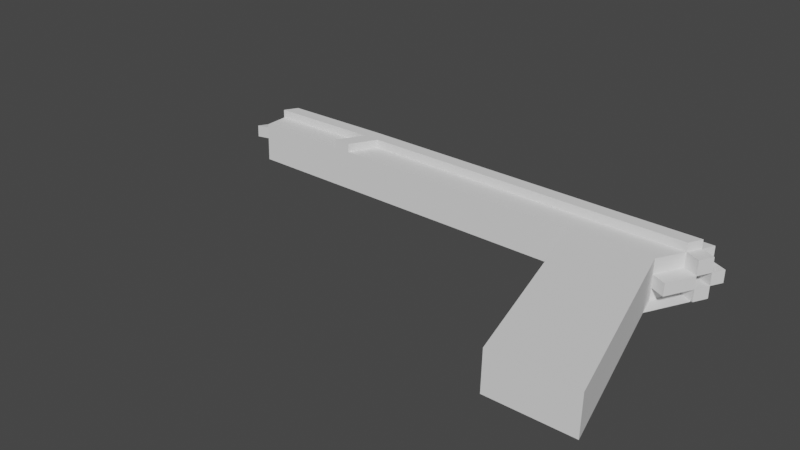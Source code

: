 # Source: AP.blend  (saved by Blender 3.1.7; exported with 4.5.12 LTS)
import bpy
from mathutils import Matrix  # noqa: F401  (used for matrix-valued properties, if any)

bpy.ops.wm.read_factory_settings(use_empty=True)
scene = bpy.context.scene
scene.name = 'Scene'

# ---- collections
col_collection = bpy.data.collections.new('Collection'); scene.collection.children.link(col_collection)

# ---- world
world_world = bpy.data.worlds.new('World'); scene.world = world_world
world_world.use_nodes = True; world_world.node_tree.nodes.clear()
_N = world_world.node_tree.nodes; _L = world_world.node_tree.links
n0 = _N.new('ShaderNodeOutputWorld'); n0.name = 'World Output'; n0.location = (300, 300)
n1 = _N.new('ShaderNodeBackground'); n1.name = 'Background'; n1.location = (10, 300)
n1.inputs[0].default_value = (0.05088, 0.05088, 0.05088, 1.0)
_L.new(n1.outputs[0], n0.inputs[0])
n0.is_active_output = True
world_world.color = (0.05088, 0.05088, 0.05088)
world_world.use_sun_shadow = False
world_world.sun_shadow_jitter_overblur = 0.0

# ---- meshes
me_plane = bpy.data.meshes.new('Plane')
me_plane.from_pydata([(-1.0, -1.0, 0.0), (1.0, -1.0, 0.0), (-2.325, 3.825, -0.07437), (-0.3254, 3.825, -0.07437), (-1.68, 5.163, -0.1179), (0.32, 5.163, -0.1179), (-11.15, 3.79, -0.01534), (-10.51, 5.128, -0.05891), (-8.862, 3.799, -0.03067), (-8.217, 5.137, -0.07424), (-7.104, 3.806, -0.04243), (-6.458, 5.144, -0.086), (0.1755, 4.869, 0.1837), (0.174, 4.86, -0.1081), (-11.04, 4.751, -0.04434), (0.008658, 4.523, 0.1949), (-8.861, 3.808, 0.2611), (-7.802, 5.139, -0.07701), (-8.448, 3.801, -0.03344), (-11.15, 3.799, 0.2764), (-8.446, 3.81, 0.2583), (-1.679, 5.171, 0.1738), (0.3214, 5.171, 0.1738), (-7.102, 3.815, 0.2493), (-0.1809, 3.291, -0.05963), (0.3186, 4.327, -0.09334), (-7.801, 5.147, 0.2147), (-11.21, 4.405, -0.03308), (-6.457, 5.152, 0.2057), (-11.21, 4.414, 0.2587), (0.007221, 4.515, -0.09683), (-11.04, 4.76, 0.2474), (0.1518, 3.981, -0.08208), (-0.9986, -0.9915, 0.2917), (-2.324, 3.834, 0.2174), (-2.321, 3.853, 0.8719), (-0.9953, -0.9724, 0.9462), (1.005, -0.9724, 0.9462), (-0.3207, 3.853, 0.8719), (0.3246, 5.19, 0.8283), (-1.675, 5.19, 0.8283), (-1.988, 4.542, 0.8494), (0.1787, 4.888, 0.8382), (-11.2, 4.433, 0.9132), (-11.15, 3.818, 0.9309), (-7.099, 3.834, 0.9038), (-8.212, 5.165, 0.872), (-10.5, 5.156, 0.8873), (-8.858, 3.827, 0.9156), (-7.798, 5.166, 0.8692), (-8.525, 4.516, 0.8931), (-8.443, 3.829, 0.9128), (-6.454, 5.171, 0.8602), (-6.766, 4.523, 0.8814), (-1.821, 4.888, 0.8382), (0.01188, 4.542, 0.8494), (-11.04, 4.779, 0.9019), (-8.358, 4.862, 0.8819), (-6.599, 4.869, 0.8701), (-7.944, 4.864, 0.8791), (-8.11, 4.518, 0.8903), (1.001, -0.9915, 0.2917), (-0.324, 3.834, 0.2174), (-8.216, 5.145, 0.2175), (-10.51, 5.136, 0.2328), (0.01014, 4.532, 0.4949), (-11.15, 3.808, 0.5764), (-0.9971, -0.9828, 0.5917), (-7.101, 3.824, 0.5493), (-1.677, 5.18, 0.4738), (-8.445, 3.818, 0.5583), (-11.2, 4.423, 0.5586), (-6.455, 5.161, 0.5057), (-11.04, 4.768, 0.5474), (0.3229, 5.18, 0.4738), (-7.799, 5.156, 0.5147), (-8.86, 3.817, 0.5611), (0.177, 4.878, 0.4836), (-0.3225, 3.843, 0.5174), (-10.51, 5.145, 0.5328), (-2.322, 3.843, 0.5174), (1.003, -0.9828, 0.5917), (-8.214, 5.154, 0.5175), (-11.97, 4.728, 0.4525), (-11.98, 4.719, 0.1525), (-12.14, 4.373, 0.1638), (-12.14, 4.382, 0.4638), (-8.216, 5.612, 0.5042), (-8.218, 5.604, 0.2042), (-7.803, 5.605, 0.2014), (-7.801, 5.614, 0.5014), (0.5276, 4.69, -0.1049), (0.529, 4.698, 0.1869), (0.3637, 4.361, 0.4981), (0.3622, 4.353, 0.1981), (0.3608, 4.344, -0.0936), (0.6764, 5.01, 0.477), (0.6749, 5.001, 0.177), (0.5305, 4.707, 0.4869), (0.5323, 4.717, 0.8414), (0.3654, 4.372, 0.8526), (0.02959, 3.663, 0.2206), (0.03107, 3.672, 0.5206), (-8.524, 4.523, 1.1), (-8.857, 3.833, 1.123), (0.01302, 4.548, 1.057), (0.1798, 4.894, 1.045), (-1.82, 4.894, 1.045), (-6.598, 4.875, 1.077), (-7.942, 4.87, 1.086), (-8.357, 4.868, 1.089), (-11.03, 4.785, 1.109), (-8.442, 3.835, 1.12), (-8.109, 4.524, 1.097), (-1.987, 4.548, 1.057), (-11.2, 4.439, 1.12), (-6.765, 4.53, 1.089)], [], [(80, 67, 36, 35), (71, 66, 44, 43), (69, 72, 52, 40), (77, 74, 39, 42), (78, 65, 55, 38), (70, 68, 45, 51), (74, 69, 40, 39), (76, 70, 51, 48), (75, 82, 46, 49), (79, 73, 56, 47), (73, 71, 43, 56), (9, 7, 64, 63), (10, 2, 34, 23), (30, 3, 24, 32), (13, 30, 32, 25), (72, 75, 49, 52), (66, 76, 48, 44), (77, 42, 99, 98), (81, 78, 38, 37), (82, 79, 47, 46), (0, 1, 61, 33), (36, 37, 38, 35), (54, 42, 39, 40), (57, 46, 47, 56), (59, 49, 46, 57), (54, 40, 52, 58), (57, 56, 111, 110), (41, 55, 105, 114), (59, 57, 110, 109), (60, 53, 116, 113), (54, 58, 108, 107), (58, 52, 49, 59), (45, 53, 60, 51), (35, 38, 55, 41), (48, 50, 43, 44), (51, 60, 113, 112), (35, 41, 53, 45), (68, 80, 35, 45), (67, 81, 37, 36), (1, 3, 62, 61), (30, 13, 91, 95), (6, 8, 16, 19), (11, 17, 26, 28), (14, 27, 29, 31), (7, 14, 31, 64), (17, 9, 63, 26), (8, 18, 20, 16), (5, 4, 21, 22), (18, 10, 23, 20), (3, 30, 15, 62), (13, 5, 22, 12), (4, 11, 28, 21), (27, 6, 19, 29), (2, 0, 33, 34), (33, 61, 81, 67), (23, 34, 80, 68), (63, 64, 79, 82), (61, 62, 78, 81), (15, 12, 77, 65), (19, 16, 76, 66), (28, 26, 75, 72), (73, 31, 84, 83), (64, 31, 73, 79), (63, 82, 87, 88), (16, 20, 70, 76), (22, 21, 69, 74), (20, 23, 68, 70), (62, 15, 94, 101), (74, 77, 98, 96), (21, 28, 72, 69), (29, 19, 66, 71), (34, 33, 67, 80), (84, 85, 86, 83), (31, 29, 85, 84), (71, 73, 83, 86), (29, 71, 86, 85), (89, 88, 87, 90), (26, 63, 88, 89), (82, 75, 90, 87), (75, 26, 89, 90), (93, 98, 99, 100), (95, 91, 92, 94), (101, 94, 93, 102), (92, 97, 96, 98), (13, 12, 92, 91), (12, 22, 97, 92), (77, 12, 92, 98), (15, 65, 93, 94), (78, 62, 101, 102), (22, 74, 96, 97), (42, 55, 100, 99), (65, 77, 98, 93), (55, 65, 93, 100), (15, 30, 95, 94), (12, 15, 94, 92), (65, 78, 102, 93), (114, 107, 108, 116), (113, 109, 110, 103), (103, 110, 111, 115), (114, 105, 106, 107), (116, 108, 109, 113), (112, 113, 103, 104), (43, 50, 103, 115), (56, 43, 115, 111), (42, 54, 107, 106), (55, 42, 106, 105), (53, 41, 114, 116), (48, 51, 112, 104), (50, 48, 104, 103), (58, 59, 109, 108)])
_uv = me_plane.uv_layers.new(name='UVMap')
_uv.uv.foreach_set('vector', [0.0, 0.0, 0.0, 0.0, 0.0, 0.0, 0.0, 0.0, 0.0, 0.0, 0.0, 0.0, 0.0, 0.0, 0.0, 0.0, 0.0, 0.0, 0.0, 0.0, 0.0, 0.0, 0.0, 0.0, 1.0, 1.0, 1.0, 1.0, 1.0, 1.0, 1.0, 1.0, 1.0, 1.0, 1.0, 1.0, 1.0, 1.0, 1.0, 1.0, 0.0, 0.0, 0.0, 0.0, 0.0, 0.0, 0.0, 0.0, 0.0, 0.0, 0.0, 0.0, 0.0, 0.0, 0.0, 0.0, 0.0, 0.0, 0.0, 0.0, 0.0, 0.0, 0.0, 0.0, 0.0, 1.0, 0.0, 1.0, 0.0, 1.0, 0.0, 1.0, 0.0, 0.0, 0.0, 0.0, 0.0, 0.0, 0.0, 0.0, 0.0, 1.0, 0.0, 1.0, 0.0, 1.0, 0.0, 1.0, 0.0, 0.0, 0.0, 0.0, 0.0, 0.0, 0.0, 0.0, 0.0, 0.0, 0.0, 0.0, 0.0, 0.0, 0.0, 0.0, 1.0, 1.0, 1.0, 1.0, 1.0, 1.0, 1.0, 1.0, 1.0, 1.0, 1.0, 1.0, 1.0, 1.0, 1.0, 1.0, 0.0, 0.0, 0.0, 0.0, 0.0, 0.0, 0.0, 0.0, 0.0, 0.0, 0.0, 0.0, 0.0, 0.0, 0.0, 0.0, 1.0, 1.0, 1.0, 1.0, 1.0, 1.0, 1.0, 1.0, 0.0, 0.0, 0.0, 0.0, 0.0, 0.0, 0.0, 0.0, 0.0, 0.0, 0.0, 0.0, 0.0, 0.0, 0.0, 0.0, 0.0, 0.0, 0.0, 0.0, 0.0, 0.0, 0.0, 0.0, 0.0, 0.0, 1.0, 0.0, 1.0, 1.0, 0.0, 1.0, 0.0, 1.0, 1.0, 1.0, 1.0, 1.0, 0.0, 1.0, 0.0, 1.0, 0.0, 1.0, 0.0, 1.0, 0.0, 1.0, 0.0, 1.0, 0.0, 1.0, 0.0, 1.0, 0.0, 1.0, 0.0, 1.0, 0.0, 1.0, 0.0, 1.0, 0.0, 1.0, 0.0, 1.0, 0.0, 1.0, 0.0, 1.0, 0.0, 1.0, 0.0, 1.0, 1.0, 1.0, 1.0, 1.0, 0.0, 1.0, 0.0, 1.0, 0.0, 1.0, 0.0, 1.0, 0.0, 1.0, 0.0, 1.0, 0.0, 1.0, 0.0, 1.0, 0.0, 1.0, 0.0, 1.0, 0.0, 1.0, 0.0, 1.0, 0.0, 1.0, 0.0, 1.0, 0.0, 1.0, 0.0, 1.0, 0.0, 1.0, 0.0, 1.0, 0.0, 1.0, 0.0, 1.0, 0.0, 1.0, 0.0, 1.0, 1.0, 1.0, 1.0, 1.0, 0.0, 1.0, 0.0, 1.0, 0.0, 1.0, 0.0, 1.0, 0.0, 1.0, 0.0, 1.0, 0.0, 1.0, 0.0, 1.0, 0.0, 1.0, 0.0, 1.0, 0.0, 1.0, 0.0, 1.0, 0.0, 1.0, 0.0, 0.0, 0.0, 0.0, 0.0, 0.0, 0.0, 0.0, 0.0, 0.0, 0.0, 0.0, 0.0, 0.0, 0.0, 0.0, 0.0, 0.0, 0.0, 0.0, 0.0, 0.0, 0.0, 0.0, 1.0, 1.0, 1.0, 1.0, 1.0, 1.0, 1.0, 1.0, 0.0, 0.0, 0.0, 0.0, 0.0, 0.0, 0.0, 0.0, 0.0, 0.0, 0.0, 0.0, 0.0, 0.0, 0.0, 0.0, 0.0, 1.0, 0.0, 1.0, 0.0, 1.0, 0.0, 1.0, 0.0, 0.0, 0.0, 0.0, 0.0, 0.0, 0.0, 0.0, 0.0, 1.0, 0.0, 1.0, 0.0, 1.0, 0.0, 1.0, 0.0, 0.0, 0.0, 0.0, 0.0, 0.0, 0.0, 0.0, 0.0, 0.0, 0.0, 0.0, 0.0, 0.0, 0.0, 0.0, 0.0, 0.0, 0.0, 0.0, 0.0, 0.0, 0.0, 0.0, 1.0, 1.0, 1.0, 1.0, 1.0, 1.0, 1.0, 1.0, 1.0, 1.0, 1.0, 1.0, 1.0, 1.0, 1.0, 1.0, 0.0, 0.0, 0.0, 0.0, 0.0, 0.0, 0.0, 0.0, 0.0, 0.0, 0.0, 0.0, 0.0, 0.0, 0.0, 0.0, 0.0, 0.0, 0.0, 0.0, 0.0, 0.0, 0.0, 0.0, 0.0, 0.0, 0.0, 0.0, 0.0, 0.0, 0.0, 0.0, 0.0, 0.0, 0.0, 0.0, 0.0, 0.0, 0.0, 0.0, 0.0, 0.0, 0.0, 0.0, 0.0, 0.0, 0.0, 0.0, 0.0, 0.0, 0.0, 0.0, 0.0, 0.0, 0.0, 0.0, 1.0, 1.0, 1.0, 1.0, 1.0, 1.0, 1.0, 1.0, 0.0, 0.0, 0.0, 0.0, 0.0, 0.0, 0.0, 0.0, 0.0, 0.0, 0.0, 0.0, 0.0, 0.0, 0.0, 0.0, 0.0, 0.0, 0.0, 0.0, 0.0, 0.0, 0.0, 0.0, 0.0, 0.0, 0.0, 0.0, 0.0, 0.0, 0.0, 0.0, 0.0, 0.0, 0.0, 0.0, 0.0, 0.0, 0.0, 0.0, 0.0, 0.0, 0.0, 0.0, 0.0, 0.0, 0.0, 0.0, 0.0, 0.0, 0.0, 0.0, 0.0, 0.0, 0.0, 0.0, 0.0, 0.0, 0.0, 0.0, 0.0, 0.0, 0.0, 0.0, 1.0, 1.0, 1.0, 1.0, 1.0, 1.0, 1.0, 1.0, 1.0, 1.0, 1.0, 1.0, 1.0, 1.0, 1.0, 1.0, 0.0, 0.0, 0.0, 0.0, 0.0, 0.0, 0.0, 0.0, 0.0, 0.0, 0.0, 0.0, 0.0, 0.0, 0.0, 0.0, 0.0, 0.0, 0.0, 0.0, 0.0, 0.0, 0.0, 0.0, 0.0, 1.0, 0.0, 1.0, 0.0, 1.0, 0.0, 1.0, 0.0, 1.0, 0.0, 1.0, 0.0, 1.0, 0.0, 1.0, 0.0, 1.0, 0.0, 1.0, 0.0, 1.0, 0.0, 1.0, 0.0, 0.0, 0.0, 0.0, 0.0, 0.0, 0.0, 0.0, 0.0, 1.0, 0.0, 1.0, 0.0, 1.0, 0.0, 1.0, 0.0, 1.0, 0.0, 1.0, 0.0, 1.0, 0.0, 1.0, 0.0, 1.0, 0.0, 1.0, 0.0, 1.0, 0.0, 1.0, 0.0, 0.0, 0.0, 0.0, 0.0, 0.0, 0.0, 0.0, 1.0, 1.0, 1.0, 1.0, 1.0, 1.0, 1.0, 1.0, 1.0, 1.0, 1.0, 1.0, 1.0, 1.0, 1.0, 1.0, 1.0, 1.0, 1.0, 1.0, 1.0, 1.0, 1.0, 1.0, 1.0, 1.0, 1.0, 1.0, 1.0, 1.0, 1.0, 1.0, 1.0, 1.0, 1.0, 1.0, 1.0, 1.0, 1.0, 1.0, 1.0, 1.0, 1.0, 1.0, 1.0, 1.0, 1.0, 1.0, 1.0, 1.0, 1.0, 1.0, 1.0, 1.0, 1.0, 1.0, 1.0, 1.0, 1.0, 1.0, 1.0, 1.0, 1.0, 1.0, 0.0, 0.0, 0.0, 0.0, 0.0, 0.0, 0.0, 0.0, 0.0, 0.0, 0.0, 0.0, 0.0, 0.0, 0.0, 0.0, 1.0, 1.0, 1.0, 1.0, 1.0, 1.0, 1.0, 1.0, 1.0, 1.0, 1.0, 1.0, 1.0, 1.0, 1.0, 1.0, 1.0, 1.0, 1.0, 1.0, 1.0, 1.0, 1.0, 1.0, 1.0, 1.0, 1.0, 1.0, 1.0, 1.0, 1.0, 1.0, 1.0, 1.0, 1.0, 1.0, 1.0, 1.0, 1.0, 1.0, 1.0, 1.0, 1.0, 1.0, 1.0, 1.0, 1.0, 1.0, 0.0, 1.0, 0.0, 1.0, 0.0, 1.0, 0.0, 1.0, 0.0, 1.0, 0.0, 1.0, 0.0, 1.0, 0.0, 1.0, 0.0, 1.0, 0.0, 1.0, 0.0, 1.0, 0.0, 1.0, 0.0, 1.0, 1.0, 1.0, 1.0, 1.0, 0.0, 1.0, 0.0, 1.0, 0.0, 1.0, 0.0, 1.0, 0.0, 1.0, 0.0, 1.0, 0.0, 1.0, 0.0, 1.0, 0.0, 1.0, 0.0, 1.0, 0.0, 1.0, 0.0, 1.0, 0.0, 1.0, 0.0, 1.0, 0.0, 1.0, 0.0, 1.0, 0.0, 1.0, 1.0, 1.0, 0.0, 1.0, 0.0, 1.0, 1.0, 1.0, 1.0, 1.0, 1.0, 1.0, 1.0, 1.0, 1.0, 1.0, 0.0, 1.0, 0.0, 1.0, 0.0, 1.0, 0.0, 1.0, 0.0, 0.0, 0.0, 0.0, 0.0, 0.0, 0.0, 0.0, 0.0, 1.0, 0.0, 1.0, 0.0, 1.0, 0.0, 1.0, 0.0, 1.0, 0.0, 1.0, 0.0, 1.0, 0.0, 1.0])
me_plane.use_remesh_fix_poles = True
me_plane.use_remesh_preserve_attributes = False
me_plane.update()

# ---- objects
ob_plane = bpy.data.objects.new('Plane', me_plane)

# ---- transforms, parenting, visibility, modifiers, constraints
ob_plane.location = (0.0, 0.0, 0.0)

# ---- collection membership
col_collection.objects.link(ob_plane)

# ---- scene / render settings (as saved in the file)
scene.frame_start = 1; scene.frame_end = 250; scene.frame_set(1)
scene.render.engine = 'BLENDER_EEVEE_NEXT'
scene.cycles.sampling_pattern = 'TABULATED_SOBOL'
scene.cycles.use_light_tree = False
scene.view_settings.view_transform = 'Filmic'
bpy.context.view_layer.update()

# ---- added for rendering (the .blend has no active camera and no usable light): camera, sun
cam_auto = bpy.data.cameras.new('AutoCamera')
cam_auto.lens = 50.0
cam_auto.sensor_width = 36.0
cam_auto.clip_end = 1000.0
ob_auto_camera = bpy.data.objects.new('AutoCamera', cam_auto)
scene.collection.objects.link(ob_auto_camera)
ob_auto_camera.location = (8.0962, -14.0915, 11.4347)
ob_auto_camera.rotation_euler = (1.09748, -7.21219e-08, 0.694738)
scene.camera = ob_auto_camera
light_auto_sun = bpy.data.lights.new('AutoSun', 'SUN')
light_auto_sun.energy = 3.0
light_auto_sun.angle = 0.0523599
ob_auto_sun = bpy.data.objects.new('AutoSun', light_auto_sun)
scene.collection.objects.link(ob_auto_sun)
ob_auto_sun.rotation_euler = (0.872665, 0.174533, 0.523599)
bpy.context.view_layer.update()
